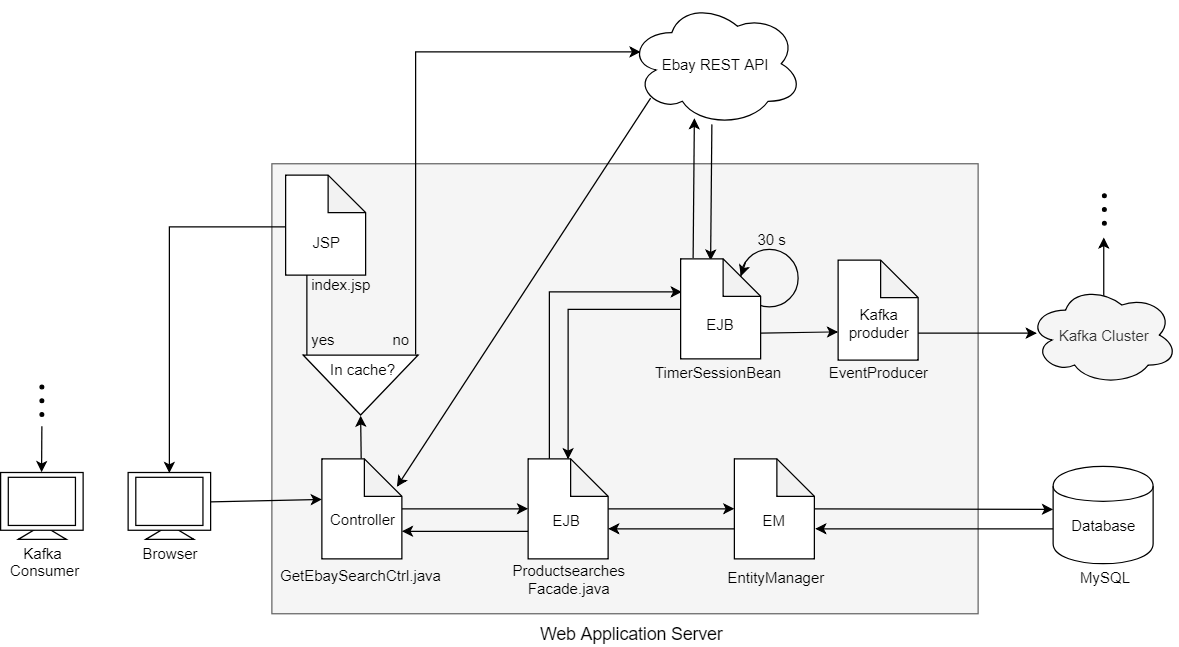

The diagram above was exported from draw.io. Its source (the exported page's mxGraphModel, read from the mxfile embedded in the PNG):
<mxGraphModel dx="1394" dy="796" grid="1" gridSize="10" guides="1" tooltips="1" connect="1" arrows="1" fold="1" page="1" pageScale="1" pageWidth="850" pageHeight="1100" math="0" shadow="0">
  <root>
    <mxCell id="0" />
    <mxCell id="1" parent="0" />
    <mxCell id="c4bXy7K2CAVArTaX0nxn-15" value="" style="endArrow=classic;html=1;fontSize=12;" parent="1" edge="1">
      <mxGeometry width="50" height="50" relative="1" as="geometry">
        <mxPoint x="912.5" y="320.5" as="sourcePoint" />
        <mxPoint x="912.5" y="270.5" as="targetPoint" />
      </mxGeometry>
    </mxCell>
    <mxCell id="c4bXy7K2CAVArTaX0nxn-20" value="" style="ellipse;whiteSpace=wrap;html=1;aspect=fixed;strokeColor=#000000;fillColor=#000000;fontSize=12;align=center;" parent="1" vertex="1">
      <mxGeometry x="911" y="257.5" width="3" height="3" as="geometry" />
    </mxCell>
    <mxCell id="c4bXy7K2CAVArTaX0nxn-21" value="" style="ellipse;whiteSpace=wrap;html=1;aspect=fixed;strokeColor=#000000;fillColor=#000000;fontSize=12;align=center;" parent="1" vertex="1">
      <mxGeometry x="911" y="246.5" width="3" height="3" as="geometry" />
    </mxCell>
    <mxCell id="c4bXy7K2CAVArTaX0nxn-22" value="" style="ellipse;whiteSpace=wrap;html=1;aspect=fixed;strokeColor=#000000;fillColor=#000000;fontSize=12;align=center;" parent="1" vertex="1">
      <mxGeometry x="911" y="235.5" width="3" height="3" as="geometry" />
    </mxCell>
    <mxCell id="qp-qJcw32HVwO5311ES2-14" value="" style="rounded=0;whiteSpace=wrap;html=1;fillColor=#f5f5f5;strokeColor=#666666;fontColor=#333333;" parent="1" vertex="1">
      <mxGeometry x="247" y="211.5" width="565" height="360" as="geometry" />
    </mxCell>
    <mxCell id="c4bXy7K2CAVArTaX0nxn-5" value="" style="ellipse;whiteSpace=wrap;html=1;aspect=fixed;fontSize=12;fillColor=none;" parent="1" vertex="1">
      <mxGeometry x="622" y="280" width="46" height="46" as="geometry" />
    </mxCell>
    <mxCell id="qp-qJcw32HVwO5311ES2-36" style="rounded=0;orthogonalLoop=1;jettySize=auto;html=1;entryX=0.931;entryY=0.285;entryDx=0;entryDy=0;entryPerimeter=0;exitX=0.13;exitY=0.77;exitDx=0;exitDy=0;exitPerimeter=0;" parent="1" source="qp-qJcw32HVwO5311ES2-3" target="qp-qJcw32HVwO5311ES2-4" edge="1">
      <mxGeometry relative="1" as="geometry">
        <mxPoint x="522" y="181.5" as="sourcePoint" />
      </mxGeometry>
    </mxCell>
    <mxCell id="qp-qJcw32HVwO5311ES2-47" style="edgeStyle=none;rounded=0;orthogonalLoop=1;jettySize=auto;html=1;entryX=0.375;entryY=0.023;entryDx=0;entryDy=0;entryPerimeter=0;exitX=0.477;exitY=0.982;exitDx=0;exitDy=0;exitPerimeter=0;" parent="1" source="qp-qJcw32HVwO5311ES2-3" target="qp-qJcw32HVwO5311ES2-40" edge="1">
      <mxGeometry relative="1" as="geometry">
        <mxPoint x="672" y="201.5" as="sourcePoint" />
      </mxGeometry>
    </mxCell>
    <mxCell id="qp-qJcw32HVwO5311ES2-3" value="Ebay REST API" style="ellipse;shape=cloud;whiteSpace=wrap;html=1;" parent="1" vertex="1">
      <mxGeometry x="532" y="81.5" width="140" height="100" as="geometry" />
    </mxCell>
    <mxCell id="qp-qJcw32HVwO5311ES2-18" style="edgeStyle=none;rounded=0;orthogonalLoop=1;jettySize=auto;html=1;" parent="1" source="qp-qJcw32HVwO5311ES2-4" target="qp-qJcw32HVwO5311ES2-16" edge="1">
      <mxGeometry relative="1" as="geometry" />
    </mxCell>
    <mxCell id="qp-qJcw32HVwO5311ES2-32" style="edgeStyle=none;rounded=0;orthogonalLoop=1;jettySize=auto;html=1;entryX=1;entryY=0.5;entryDx=0;entryDy=0;" parent="1" source="qp-qJcw32HVwO5311ES2-4" target="qp-qJcw32HVwO5311ES2-30" edge="1">
      <mxGeometry relative="1" as="geometry" />
    </mxCell>
    <mxCell id="qp-qJcw32HVwO5311ES2-4" value="" style="shape=note;whiteSpace=wrap;html=1;backgroundOutline=1;darkOpacity=0.05;" parent="1" vertex="1">
      <mxGeometry x="287" y="447.5" width="64" height="80" as="geometry" />
    </mxCell>
    <mxCell id="qp-qJcw32HVwO5311ES2-5" value="GetEbaySearchCtrl.java" style="text;html=1;resizable=0;points=[];autosize=1;align=left;verticalAlign=top;spacingTop=-4;" parent="1" vertex="1">
      <mxGeometry x="252" y="531.5" width="140" height="20" as="geometry" />
    </mxCell>
    <mxCell id="qp-qJcw32HVwO5311ES2-12" style="rounded=0;orthogonalLoop=1;jettySize=auto;html=1;entryX=0;entryY=0.412;entryDx=0;entryDy=0;entryPerimeter=0;exitX=1;exitY=0.5;exitDx=0;exitDy=0;" parent="1" source="qp-qJcw32HVwO5311ES2-9" target="qp-qJcw32HVwO5311ES2-4" edge="1">
      <mxGeometry relative="1" as="geometry">
        <mxPoint x="57" y="480.5" as="sourcePoint" />
      </mxGeometry>
    </mxCell>
    <mxCell id="qp-qJcw32HVwO5311ES2-21" style="edgeStyle=none;rounded=0;orthogonalLoop=1;jettySize=auto;html=1;" parent="1" edge="1">
      <mxGeometry relative="1" as="geometry">
        <mxPoint x="452" y="505.5" as="sourcePoint" />
        <mxPoint x="351" y="505.5" as="targetPoint" />
      </mxGeometry>
    </mxCell>
    <mxCell id="qp-qJcw32HVwO5311ES2-24" style="edgeStyle=none;rounded=0;orthogonalLoop=1;jettySize=auto;html=1;" parent="1" source="qp-qJcw32HVwO5311ES2-16" target="qp-qJcw32HVwO5311ES2-23" edge="1">
      <mxGeometry relative="1" as="geometry" />
    </mxCell>
    <mxCell id="uUAPo7ipgirdRWytlMj5-1" style="edgeStyle=orthogonalEdgeStyle;rounded=0;orthogonalLoop=1;jettySize=auto;html=1;exitX=0;exitY=0;exitDx=17;exitDy=0;exitPerimeter=0;entryX=0.016;entryY=0.331;entryDx=0;entryDy=0;entryPerimeter=0;" edge="1" parent="1" source="qp-qJcw32HVwO5311ES2-16" target="qp-qJcw32HVwO5311ES2-40">
      <mxGeometry relative="1" as="geometry" />
    </mxCell>
    <mxCell id="qp-qJcw32HVwO5311ES2-16" value="" style="shape=note;whiteSpace=wrap;html=1;backgroundOutline=1;darkOpacity=0.05;" parent="1" vertex="1">
      <mxGeometry x="452" y="447.5" width="64" height="80" as="geometry" />
    </mxCell>
    <mxCell id="qp-qJcw32HVwO5311ES2-17" value="Productsearches&lt;br&gt;&lt;div style=&quot;text-align: center&quot;&gt;&lt;span&gt;Facade.java&lt;/span&gt;&lt;/div&gt;" style="text;html=1;resizable=0;points=[];autosize=1;align=left;verticalAlign=top;spacingTop=-4;" parent="1" vertex="1">
      <mxGeometry x="438" y="527.5" width="110" height="30" as="geometry" />
    </mxCell>
    <mxCell id="qp-qJcw32HVwO5311ES2-22" value="Web Application Server" style="text;html=1;resizable=0;points=[];autosize=1;align=left;verticalAlign=top;spacingTop=-4;fontSize=14;" parent="1" vertex="1">
      <mxGeometry x="459.5" y="577" width="140" height="20" as="geometry" />
    </mxCell>
    <mxCell id="qp-qJcw32HVwO5311ES2-25" style="edgeStyle=none;rounded=0;orthogonalLoop=1;jettySize=auto;html=1;" parent="1" edge="1">
      <mxGeometry relative="1" as="geometry">
        <mxPoint x="617" y="503.5" as="sourcePoint" />
        <mxPoint x="516" y="503.5" as="targetPoint" />
      </mxGeometry>
    </mxCell>
    <mxCell id="GUTPTm1w_i1BJtCMpTcW-1" style="rounded=0;orthogonalLoop=1;jettySize=auto;html=1;entryX=-0.003;entryY=0.438;entryDx=0;entryDy=0;entryPerimeter=0;" parent="1" source="qp-qJcw32HVwO5311ES2-23" target="qp-qJcw32HVwO5311ES2-48" edge="1">
      <mxGeometry relative="1" as="geometry">
        <mxPoint x="802" y="487.5" as="targetPoint" />
      </mxGeometry>
    </mxCell>
    <mxCell id="qp-qJcw32HVwO5311ES2-23" value="" style="shape=note;whiteSpace=wrap;html=1;backgroundOutline=1;darkOpacity=0.05;" parent="1" vertex="1">
      <mxGeometry x="617" y="447.5" width="64" height="80" as="geometry" />
    </mxCell>
    <mxCell id="qp-qJcw32HVwO5311ES2-26" value="Controller" style="text;html=1;resizable=0;points=[];autosize=1;align=left;verticalAlign=top;spacingTop=-4;" parent="1" vertex="1">
      <mxGeometry x="292" y="487" width="70" height="20" as="geometry" />
    </mxCell>
    <mxCell id="qp-qJcw32HVwO5311ES2-27" value="EJB" style="text;html=1;resizable=0;points=[];autosize=1;align=left;verticalAlign=top;spacingTop=-4;" parent="1" vertex="1">
      <mxGeometry x="470" y="488" width="40" height="20" as="geometry" />
    </mxCell>
    <mxCell id="qp-qJcw32HVwO5311ES2-28" value="EM" style="text;html=1;resizable=0;points=[];autosize=1;align=left;verticalAlign=top;spacingTop=-4;" parent="1" vertex="1">
      <mxGeometry x="638" y="488" width="30" height="20" as="geometry" />
    </mxCell>
    <mxCell id="qp-qJcw32HVwO5311ES2-29" value="EntityManager" style="text;html=1;resizable=0;points=[];autosize=1;align=left;verticalAlign=top;spacingTop=-4;" parent="1" vertex="1">
      <mxGeometry x="610" y="532.5" width="90" height="20" as="geometry" />
    </mxCell>
    <mxCell id="qp-qJcw32HVwO5311ES2-33" style="edgeStyle=orthogonalEdgeStyle;rounded=0;orthogonalLoop=1;jettySize=auto;html=1;exitX=0.053;exitY=0.965;exitDx=0;exitDy=0;exitPerimeter=0;entryX=0.5;entryY=0;entryDx=0;entryDy=0;" parent="1" source="qp-qJcw32HVwO5311ES2-30" target="qp-qJcw32HVwO5311ES2-9" edge="1">
      <mxGeometry relative="1" as="geometry">
        <mxPoint x="22" y="461.5" as="targetPoint" />
        <mxPoint x="212" y="261.5" as="sourcePoint" />
        <Array as="points">
          <mxPoint x="275" y="261.5" />
          <mxPoint x="165" y="261.5" />
        </Array>
      </mxGeometry>
    </mxCell>
    <mxCell id="qp-qJcw32HVwO5311ES2-34" style="edgeStyle=orthogonalEdgeStyle;rounded=0;orthogonalLoop=1;jettySize=auto;html=1;entryX=0.07;entryY=0.4;entryDx=0;entryDy=0;entryPerimeter=0;exitX=-0.004;exitY=0.022;exitDx=0;exitDy=0;exitPerimeter=0;" parent="1" source="qp-qJcw32HVwO5311ES2-30" target="qp-qJcw32HVwO5311ES2-3" edge="1">
      <mxGeometry relative="1" as="geometry">
        <Array as="points">
          <mxPoint x="362" y="121.5" />
        </Array>
      </mxGeometry>
    </mxCell>
    <mxCell id="qp-qJcw32HVwO5311ES2-45" style="edgeStyle=orthogonalEdgeStyle;rounded=0;orthogonalLoop=1;jettySize=auto;html=1;entryX=0.5;entryY=0;entryDx=0;entryDy=0;entryPerimeter=0;exitX=0;exitY=0.5;exitDx=0;exitDy=0;exitPerimeter=0;" parent="1" source="qp-qJcw32HVwO5311ES2-40" target="qp-qJcw32HVwO5311ES2-16" edge="1">
      <mxGeometry relative="1" as="geometry" />
    </mxCell>
    <mxCell id="qp-qJcw32HVwO5311ES2-46" style="edgeStyle=none;rounded=0;orthogonalLoop=1;jettySize=auto;html=1;exitX=0.163;exitY=-0.007;exitDx=0;exitDy=0;exitPerimeter=0;entryX=0.377;entryY=0.93;entryDx=0;entryDy=0;entryPerimeter=0;" parent="1" source="qp-qJcw32HVwO5311ES2-40" target="qp-qJcw32HVwO5311ES2-3" edge="1">
      <mxGeometry relative="1" as="geometry">
        <mxPoint x="584" y="181.5" as="targetPoint" />
      </mxGeometry>
    </mxCell>
    <mxCell id="qp-qJcw32HVwO5311ES2-40" value="" style="shape=note;whiteSpace=wrap;html=1;backgroundOutline=1;darkOpacity=0.05;" parent="1" vertex="1">
      <mxGeometry x="574" y="287.5" width="64" height="80" as="geometry" />
    </mxCell>
    <mxCell id="qp-qJcw32HVwO5311ES2-41" value="TimerSessionBean" style="text;html=1;resizable=0;points=[];autosize=1;align=left;verticalAlign=top;spacingTop=-4;" parent="1" vertex="1">
      <mxGeometry x="552" y="368.5" width="120" height="20" as="geometry" />
    </mxCell>
    <mxCell id="qp-qJcw32HVwO5311ES2-44" value="30 s" style="text;html=1;resizable=0;points=[];autosize=1;align=center;verticalAlign=top;spacingTop=-4;" parent="1" vertex="1">
      <mxGeometry x="627" y="262.5" width="40" height="20" as="geometry" />
    </mxCell>
    <mxCell id="GUTPTm1w_i1BJtCMpTcW-2" style="edgeStyle=none;rounded=0;orthogonalLoop=1;jettySize=auto;html=1;entryX=1.016;entryY=0.575;entryDx=0;entryDy=0;entryPerimeter=0;" parent="1" edge="1">
      <mxGeometry relative="1" as="geometry">
        <mxPoint x="882" y="503.5" as="sourcePoint" />
        <mxPoint x="681.6666666666667" y="503.5" as="targetPoint" />
      </mxGeometry>
    </mxCell>
    <mxCell id="qp-qJcw32HVwO5311ES2-48" value="" style="shape=cylinder;whiteSpace=wrap;html=1;boundedLbl=1;backgroundOutline=1;" parent="1" vertex="1">
      <mxGeometry x="872" y="453.5" width="80" height="78" as="geometry" />
    </mxCell>
    <mxCell id="qp-qJcw32HVwO5311ES2-49" value="MySQL" style="text;html=1;resizable=0;points=[];autosize=1;align=left;verticalAlign=top;spacingTop=-4;" parent="1" vertex="1">
      <mxGeometry x="892" y="532.5" width="60" height="20" as="geometry" />
    </mxCell>
    <mxCell id="GUTPTm1w_i1BJtCMpTcW-3" value="Database" style="text;html=1;resizable=0;points=[];autosize=1;align=left;verticalAlign=top;spacingTop=-4;" parent="1" vertex="1">
      <mxGeometry x="885" y="492" width="70" height="20" as="geometry" />
    </mxCell>
    <mxCell id="c4bXy7K2CAVArTaX0nxn-1" value="" style="group" parent="1" vertex="1" connectable="0">
      <mxGeometry x="132" y="458.5" width="70" height="73" as="geometry" />
    </mxCell>
    <mxCell id="qp-qJcw32HVwO5311ES2-11" value="" style="group" parent="c4bXy7K2CAVArTaX0nxn-1" vertex="1" connectable="0">
      <mxGeometry width="66" height="67" as="geometry" />
    </mxCell>
    <mxCell id="qp-qJcw32HVwO5311ES2-8" value="" style="triangle;whiteSpace=wrap;html=1;rotation=-90;" parent="qp-qJcw32HVwO5311ES2-11" vertex="1">
      <mxGeometry x="27.627906976744185" y="28.494252873563216" width="11.511627906976745" height="38.50574712643678" as="geometry" />
    </mxCell>
    <mxCell id="qp-qJcw32HVwO5311ES2-9" value="" style="rounded=0;whiteSpace=wrap;html=1;" parent="qp-qJcw32HVwO5311ES2-11" vertex="1">
      <mxGeometry width="66" height="46.206896551724135" as="geometry" />
    </mxCell>
    <mxCell id="qp-qJcw32HVwO5311ES2-10" value="" style="rounded=0;whiteSpace=wrap;html=1;" parent="qp-qJcw32HVwO5311ES2-11" vertex="1">
      <mxGeometry x="6.1395348837209305" y="3.850574712643678" width="53.72093023255814" height="38.50574712643678" as="geometry" />
    </mxCell>
    <mxCell id="GUTPTm1w_i1BJtCMpTcW-9" value="Browser" style="text;html=1;resizable=0;points=[];autosize=1;align=left;verticalAlign=top;spacingTop=-4;" parent="c4bXy7K2CAVArTaX0nxn-1" vertex="1">
      <mxGeometry x="10" y="55" width="60" height="20" as="geometry" />
    </mxCell>
    <mxCell id="c4bXy7K2CAVArTaX0nxn-4" value="EJB" style="text;html=1;resizable=0;points=[];autosize=1;align=left;verticalAlign=top;spacingTop=-4;fontSize=12;" parent="1" vertex="1">
      <mxGeometry x="593" y="330.5" width="40" height="20" as="geometry" />
    </mxCell>
    <mxCell id="c4bXy7K2CAVArTaX0nxn-6" value="" style="endArrow=classic;html=1;fontSize=12;entryX=0.004;entryY=0.466;entryDx=0;entryDy=0;entryPerimeter=0;exitX=0.086;exitY=0.223;exitDx=0;exitDy=0;exitPerimeter=0;" parent="1" edge="1">
      <mxGeometry width="50" height="50" relative="1" as="geometry">
        <mxPoint x="625.9506726457399" y="290.2533632286995" as="sourcePoint" />
        <mxPoint x="622.1838565022422" y="301.4192825112107" as="targetPoint" />
      </mxGeometry>
    </mxCell>
    <mxCell id="c4bXy7K2CAVArTaX0nxn-8" value="Kafka Cluster" style="ellipse;shape=cloud;whiteSpace=wrap;html=1;fillColor=#f5f5f5;fontSize=12;align=center;strokeColor=#000000;fontColor=#333333;" parent="1" vertex="1">
      <mxGeometry x="852" y="308.5" width="120" height="80" as="geometry" />
    </mxCell>
    <mxCell id="c4bXy7K2CAVArTaX0nxn-9" style="rounded=0;orthogonalLoop=1;jettySize=auto;html=1;entryX=0.005;entryY=0.722;entryDx=0;entryDy=0;entryPerimeter=0;" parent="1" target="c4bXy7K2CAVArTaX0nxn-10" edge="1">
      <mxGeometry relative="1" as="geometry">
        <mxPoint x="702" y="347.5" as="targetPoint" />
        <mxPoint x="638" y="347" as="sourcePoint" />
      </mxGeometry>
    </mxCell>
    <mxCell id="c4bXy7K2CAVArTaX0nxn-10" value="" style="shape=note;whiteSpace=wrap;html=1;backgroundOutline=1;darkOpacity=0.05;" parent="1" vertex="1">
      <mxGeometry x="700" y="288.5" width="64" height="80" as="geometry" />
    </mxCell>
    <mxCell id="c4bXy7K2CAVArTaX0nxn-11" value="EventProducer" style="text;html=1;resizable=0;points=[];autosize=1;align=center;verticalAlign=top;spacingTop=-4;fontSize=12;" parent="1" vertex="1">
      <mxGeometry x="687" y="368.5" width="90" height="20" as="geometry" />
    </mxCell>
    <mxCell id="c4bXy7K2CAVArTaX0nxn-12" value="Kafka&lt;br&gt;&lt;div style=&quot;text-align: center&quot;&gt;&lt;span&gt;produder&lt;/span&gt;&lt;/div&gt;" style="text;html=1;resizable=0;points=[];autosize=1;align=center;verticalAlign=top;spacingTop=-4;fontSize=12;" parent="1" vertex="1">
      <mxGeometry x="702.5" y="322.5" width="60" height="30" as="geometry" />
    </mxCell>
    <mxCell id="c4bXy7K2CAVArTaX0nxn-13" style="rounded=0;orthogonalLoop=1;jettySize=auto;html=1;entryX=0.058;entryY=0.481;entryDx=0;entryDy=0;entryPerimeter=0;" parent="1" target="c4bXy7K2CAVArTaX0nxn-8" edge="1">
      <mxGeometry relative="1" as="geometry">
        <mxPoint x="859" y="321.5" as="targetPoint" />
        <mxPoint x="764.0000000000002" y="346.9999999999999" as="sourcePoint" />
      </mxGeometry>
    </mxCell>
    <mxCell id="c4bXy7K2CAVArTaX0nxn-23" value="" style="group;align=center;" parent="1" vertex="1" connectable="0">
      <mxGeometry x="30" y="458.5" width="87" height="83" as="geometry" />
    </mxCell>
    <mxCell id="c4bXy7K2CAVArTaX0nxn-24" value="" style="group" parent="c4bXy7K2CAVArTaX0nxn-23" vertex="1" connectable="0">
      <mxGeometry width="70" height="67" as="geometry" />
    </mxCell>
    <mxCell id="c4bXy7K2CAVArTaX0nxn-25" value="" style="triangle;whiteSpace=wrap;html=1;rotation=-90;" parent="c4bXy7K2CAVArTaX0nxn-24" vertex="1">
      <mxGeometry x="27.627906976744185" y="28.494252873563216" width="11.511627906976745" height="38.50574712643678" as="geometry" />
    </mxCell>
    <mxCell id="c4bXy7K2CAVArTaX0nxn-26" value="" style="rounded=0;whiteSpace=wrap;html=1;" parent="c4bXy7K2CAVArTaX0nxn-24" vertex="1">
      <mxGeometry width="66" height="46.206896551724135" as="geometry" />
    </mxCell>
    <mxCell id="c4bXy7K2CAVArTaX0nxn-27" value="" style="rounded=0;whiteSpace=wrap;html=1;" parent="c4bXy7K2CAVArTaX0nxn-24" vertex="1">
      <mxGeometry x="6.1395348837209305" y="3.850574712643678" width="53.72093023255814" height="38.50574712643678" as="geometry" />
    </mxCell>
    <mxCell id="c4bXy7K2CAVArTaX0nxn-28" value="&lt;div style=&quot;text-align: center&quot;&gt;&lt;span&gt;Kafka&amp;nbsp;&lt;/span&gt;&lt;/div&gt;&lt;div style=&quot;text-align: center&quot;&gt;&lt;span&gt;Consumer&lt;/span&gt;&lt;/div&gt;" style="text;html=1;resizable=0;points=[];autosize=1;align=left;verticalAlign=top;spacingTop=-4;" parent="c4bXy7K2CAVArTaX0nxn-23" vertex="1">
      <mxGeometry x="6" y="55" width="70" height="30" as="geometry" />
    </mxCell>
    <mxCell id="c4bXy7K2CAVArTaX0nxn-29" value="" style="endArrow=classic;html=1;fontSize=12;entryX=0.347;entryY=-0.003;entryDx=0;entryDy=0;entryPerimeter=0;" parent="1" edge="1">
      <mxGeometry width="50" height="50" relative="1" as="geometry">
        <mxPoint x="63" y="421.5" as="sourcePoint" />
        <mxPoint x="62.7619047619047" y="458.21428571428567" as="targetPoint" />
      </mxGeometry>
    </mxCell>
    <mxCell id="c4bXy7K2CAVArTaX0nxn-31" value="" style="ellipse;whiteSpace=wrap;html=1;aspect=fixed;strokeColor=#000000;fillColor=#000000;fontSize=12;align=center;" parent="1" vertex="1">
      <mxGeometry x="61.5" y="410.5" width="3" height="3" as="geometry" />
    </mxCell>
    <mxCell id="c4bXy7K2CAVArTaX0nxn-32" value="" style="ellipse;whiteSpace=wrap;html=1;aspect=fixed;strokeColor=#000000;fillColor=#000000;fontSize=12;align=center;" parent="1" vertex="1">
      <mxGeometry x="61.5" y="399.5" width="3" height="3" as="geometry" />
    </mxCell>
    <mxCell id="c4bXy7K2CAVArTaX0nxn-33" value="" style="ellipse;whiteSpace=wrap;html=1;aspect=fixed;strokeColor=#000000;fillColor=#000000;fontSize=12;align=center;" parent="1" vertex="1">
      <mxGeometry x="61.5" y="388.5" width="3" height="3" as="geometry" />
    </mxCell>
    <mxCell id="dTVrEh3ltFLXtpWv_GRz-1" value="" style="group" parent="1" vertex="1" connectable="0">
      <mxGeometry x="277" y="342.5" width="95" height="92" as="geometry" />
    </mxCell>
    <mxCell id="qp-qJcw32HVwO5311ES2-30" value="" style="triangle;whiteSpace=wrap;html=1;rotation=90;" parent="dTVrEh3ltFLXtpWv_GRz-1" vertex="1">
      <mxGeometry x="17" width="48" height="92" as="geometry" />
    </mxCell>
    <mxCell id="qp-qJcw32HVwO5311ES2-35" value="In cache?" style="text;html=1;resizable=0;points=[];autosize=1;align=left;verticalAlign=top;spacingTop=-4;" parent="dTVrEh3ltFLXtpWv_GRz-1" vertex="1">
      <mxGeometry x="15" y="24.5" width="70" height="20" as="geometry" />
    </mxCell>
    <mxCell id="qp-qJcw32HVwO5311ES2-37" value="yes" style="text;html=1;resizable=0;points=[];autosize=1;align=left;verticalAlign=top;spacingTop=-4;" parent="dTVrEh3ltFLXtpWv_GRz-1" vertex="1">
      <mxGeometry width="30" height="20" as="geometry" />
    </mxCell>
    <mxCell id="qp-qJcw32HVwO5311ES2-38" value="no" style="text;html=1;resizable=0;points=[];autosize=1;align=left;verticalAlign=top;spacingTop=-4;" parent="dTVrEh3ltFLXtpWv_GRz-1" vertex="1">
      <mxGeometry x="65" width="30" height="20" as="geometry" />
    </mxCell>
    <mxCell id="dTVrEh3ltFLXtpWv_GRz-2" value="" style="shape=note;whiteSpace=wrap;html=1;backgroundOutline=1;darkOpacity=0.05;" parent="1" vertex="1">
      <mxGeometry x="258" y="220.5" width="64" height="80" as="geometry" />
    </mxCell>
    <mxCell id="dTVrEh3ltFLXtpWv_GRz-3" value="JSP" style="text;html=1;resizable=0;points=[];autosize=1;align=center;verticalAlign=top;spacingTop=-4;" parent="1" vertex="1">
      <mxGeometry x="271" y="264.5" width="40" height="20" as="geometry" />
    </mxCell>
    <mxCell id="dTVrEh3ltFLXtpWv_GRz-4" value="index.jsp" style="text;html=1;resizable=0;points=[];autosize=1;align=left;verticalAlign=top;spacingTop=-4;" parent="1" vertex="1">
      <mxGeometry x="277" y="298.5" width="60" height="20" as="geometry" />
    </mxCell>
  </root>
</mxGraphModel>